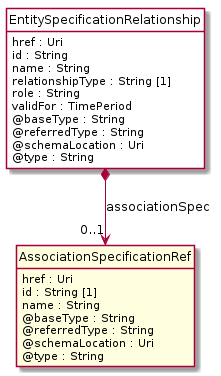

The diagram above was rendered by PlantUML. Its source (embedded in the PNG):
@startuml
hide circle
hide methods
hide stereotype
show <<Enumeration>> stereotype
skinparam class {
   BackgroundColor<<Enumeration>> #E6F5F7
   BackgroundColor<<Ref>> #FFFFE0
   BackgroundColor<<Pivot>> #FFFFFFF
   BackgroundColor<<SimpleType>> #E2F0DA
   BackgroundColor #FCF2E3
}

class EntitySpecificationRelationship <<Pivot>> {
    href : Uri
    id : String
    name : String
    relationshipType : String [1]
    role : String
    validFor : TimePeriod
    @baseType : String
    @referredType : String
    @schemaLocation : Uri
    @type : String
}

class AssociationSpecificationRef  <<Ref>> {
    href : Uri
    id : String [1]
    name : String
    @baseType : String
    @referredType : String
    @schemaLocation : Uri
    @type : String
}

EntitySpecificationRelationship *-->  "0..1" AssociationSpecificationRef : associationSpec

@enduml